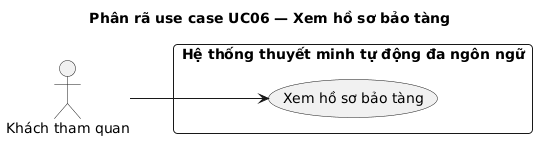

The diagram above was rendered by PlantUML. Its source (embedded in the PNG):
@startuml
title Phân rã use case UC06 — Xem hồ sơ bảo tàng
left to right direction
skinparam defaultFontName Arial
skinparam packageStyle rectangle
skinparam roundCorner 8
skinparam shadowing false

actor "Khách tham quan" as Visitor

rectangle "Hệ thống thuyết minh tự động đa ngôn ngữ" {
  usecase "Xem hồ sơ bảo tàng" as UC06
}

Visitor --> UC06
@enduml